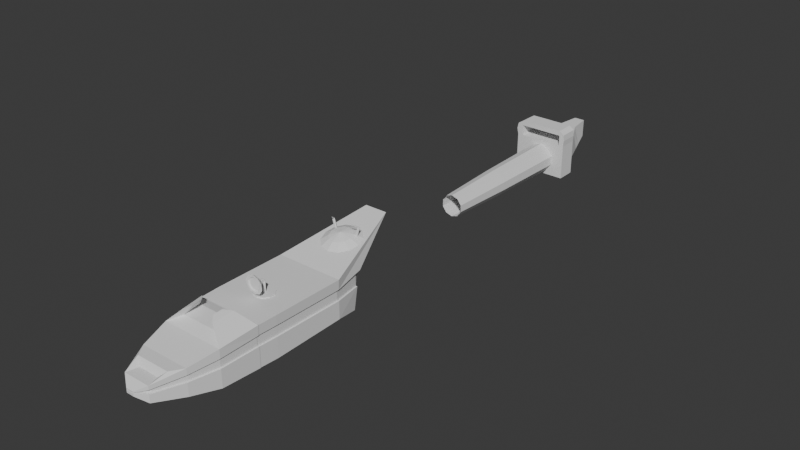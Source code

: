 # Source: Flijght.blend  (saved by Blender 4.2.66; exported with 4.5.12 LTS)
import bpy
from mathutils import Matrix  # noqa: F401  (used for matrix-valued properties, if any)

bpy.ops.wm.read_factory_settings(use_empty=True)
scene = bpy.context.scene
scene.name = 'Scene'

# ---- collections
col_collection = bpy.data.collections.new('Collection'); scene.collection.children.link(col_collection)

# ---- world
world_world = bpy.data.worlds.new('World'); scene.world = world_world
world_world.use_nodes = True; world_world.node_tree.nodes.clear()
_N = world_world.node_tree.nodes; _L = world_world.node_tree.links
n0 = _N.new('ShaderNodeOutputWorld'); n0.name = 'World Output'; n0.location = (300, 300)
n1 = _N.new('ShaderNodeBackground'); n1.name = 'Background'; n1.location = (10, 300)
n1.inputs[0].default_value = (0.05088, 0.05088, 0.05088, 1.0)
_L.new(n1.outputs[0], n0.inputs[0])
n0.is_active_output = True
world_world.color = (0.05088, 0.05088, 0.05088)
world_world.sun_shadow_jitter_overblur = 0.0

# ---- meshes
me_cube_002 = bpy.data.meshes.new('Cube.002')
me_cube_002.from_pydata([(-0.3203, 1.603, -0.2892), (-0.3203, 1.607, -0.08762), (0.04392, 1.603, -0.2892), (0.04392, 1.607, -0.08762), (-1.6, 4.494, -0.9556), (-1.129, 4.996, 0.9412), (1.306, 4.494, -0.9556), (0.825, 4.996, 0.9412), (-1.182, 5.794, 1.009), (1.37, 6.296, -1.0), (-1.72, 6.296, -1.0), (0.8628, 5.794, 1.009), (-0.7756, 1.922, -0.5421), (0.3531, 2.464, 0.1868), (-0.6342, 2.464, 0.1868), (0.4992, 1.922, -0.5421), (-0.952, 2.681, 0.4418), (1.004, 3.208, -0.7488), (-1.322, 3.208, -0.7488), (0.6468, 2.681, 0.4418), (-0.3203, 1.605, -0.1884), (0.04392, 1.605, -0.1884), (1.306, 4.494, -0.12), (-1.6, 4.494, -0.12), (1.37, 6.296, -0.06609), (-1.72, 6.296, -0.06609), (-0.7756, 1.927, -0.1808), (0.4992, 1.927, -0.1808), (1.039, 11.95, 0.4858), (-1.443, 11.98, -0.1652), (1.004, 3.21, -0.1504), (-1.322, 3.21, -0.1504), (-0.3203, 1.606, -0.1373), (0.04392, 1.606, -0.1373), (1.306, 4.494, 0.304), (-1.6, 4.494, 0.304), (1.37, 6.296, 0.4078), (-1.72, 6.296, 0.4078), (-0.7756, 1.929, 0.002559), (0.4992, 1.929, 0.002559), (-1.442, 12.16, 0.508), (1.093, 11.98, -0.1652), (1.004, 3.212, 0.1533), (-1.322, 3.212, 0.1533), (-0.1328, 8.164, 0.09885), (1.004, 3.213, 0.4481), (0.4992, 1.932, 0.1806), (-0.7756, 1.932, 0.1806), (-1.322, 3.213, 0.4481), (0.03554, 1.762, -0.128), (0.03554, 1.761, -0.177), (1.245, 4.53, 0.2948), (1.245, 4.53, -0.1114), (-1.54, 4.53, 0.2948), (-1.54, 4.53, -0.1114), (1.306, 6.257, 0.3943), (1.306, 6.257, -0.05981), (-1.655, 6.257, 0.3943), (-1.655, 6.257, -0.05981), (-0.7498, 2.072, 0.005974), (-0.7498, 2.069, -0.1697), (0.4718, 2.072, 0.005974), (0.4718, 2.069, -0.1697), (1.093, 12.16, 0.508), (1.334, 10.36, 0.06241), (-1.442, 11.8, -1.2), (1.093, 11.8, -1.2), (0.9553, 3.301, 0.1504), (0.9553, 3.3, -0.1406), (-1.273, 3.301, 0.1504), (-1.273, 3.3, -0.1406), (-0.3135, 1.761, -0.177), (-0.3135, 1.762, -0.128), (1.391, 6.296, 0.8678), (1.306, 4.494, 0.7156), (-1.6, 4.494, 0.7156), (-1.72, 6.296, 0.8678), (0.681, 5.806, 1.438), (0.6348, 4.831, 1.356), (-0.937, 4.831, 1.356), (-1.002, 5.806, 1.438), (0.3953, 5.534, 1.514), (0.3749, 5.102, 1.478), (-0.682, 5.102, 1.478), (-0.7106, 5.534, 1.514), (0.1784, 8.164, 0.5272), (-0.1328, 8.164, 0.6283), (0.3707, 8.164, 0.2625), (0.3707, 8.164, -0.06476), (0.1784, 8.164, -0.3295), (-0.1328, 8.164, -0.4306), (-0.444, 8.164, -0.3295), (-0.6363, 8.164, -0.06476), (-0.6363, 8.164, 0.2625), (-0.444, 8.164, 0.5272), (1.363, 6.345, -0.9928), (-1.713, 6.345, -0.9928), (1.363, 6.346, -0.07358), (-1.714, 6.346, -0.07358), (1.363, 6.345, 0.4152), (-1.713, 6.345, 0.4151), (-0.7059, 14.61, 1.921), (1.298, 6.306, 0.3991), (1.298, 6.306, -0.06497), (-1.646, 6.306, 0.3991), (-1.646, 6.306, -0.06502), (0.3737, 14.61, 1.921), (-1.387, 11.95, -0.1534), (-1.387, 11.95, 0.4859), (1.039, 11.95, -0.1533), (1.384, 6.346, 0.8609), (-1.713, 6.346, 0.8608), (1.34, 10.52, -0.06941), (1.325, 7.156, -0.06783), (-1.688, 10.52, 0.4079), (-1.673, 7.155, 0.4048), (1.392, 7.196, -0.0766), (1.407, 10.56, -0.07827), (1.392, 7.196, 0.4212), (1.407, 10.56, 0.4245), (-1.741, 7.196, 0.875), (-1.757, 10.56, 0.8828), (-1.742, 7.196, -1.013), (-1.757, 10.56, -0.913), (-1.757, 10.56, 0.4244), (-1.742, 7.196, 0.4211), (1.412, 7.196, 0.8751), (1.428, 10.56, 0.8829), (1.325, 7.155, 0.4047), (1.34, 10.52, 0.4079), (-1.689, 10.52, -0.06947), (-1.674, 7.156, -0.06788), (1.407, 10.56, -0.913), (1.391, 7.196, -1.013), (-1.758, 10.56, -0.07827), (-1.742, 7.196, -0.07659), (-0.1496, 12.48, 1.379), (-0.4114, 11.99, 1.483), (-0.603, 12.17, 1.528), (-0.6731, 12.43, 1.591), (-0.603, 12.68, 1.654), (-0.4114, 12.87, 1.7), (-0.1496, 12.93, 1.716), (0.1121, 12.87, 1.7), (-0.1496, 12.39, 1.727), (0.3037, 12.68, 1.654), (0.3738, 12.43, 1.591), (0.3037, 12.17, 1.528), (0.1121, 11.99, 1.483), (-0.1496, 11.92, 1.466), (-0.1496, 11.6, 1.162), (-0.603, 11.72, 1.191), (-0.9348, 12.04, 1.271), (-1.056, 12.48, 1.379), (-0.9348, 12.92, 1.488), (-0.603, 13.24, 1.567), (-0.1496, 13.36, 1.596), (0.3037, 13.24, 1.567), (0.6355, 12.92, 1.488), (0.757, 12.48, 1.379), (0.6355, 12.04, 1.271), (0.3037, 11.72, 1.191), (-0.07467, 8.101, 0.9265), (-0.07467, 8.497, 0.8672), (-0.04423, 8.091, 0.9265), (0.1883, 8.411, 0.8672), (-0.02542, 8.066, 0.9265), (0.3509, 8.188, 0.8672), (-0.02542, 8.034, 0.9265), (0.3509, 7.911, 0.8672), (-0.04423, 8.008, 0.9265), (0.1883, 7.688, 0.8672), (-0.07467, 7.998, 0.9265), (-0.07467, 7.602, 0.8672), (-0.1051, 8.008, 0.9265), (-0.3377, 7.688, 0.8672), (-0.1239, 8.034, 0.9265), (-0.5002, 7.911, 0.8672), (-0.1239, 8.066, 0.9265), (-0.5002, 8.188, 0.8672), (-0.1051, 8.091, 0.9265), (-0.3377, 8.411, 0.8672), (-0.07467, 8.497, 0.9265), (0.1883, 8.411, 0.9265), (0.3509, 8.188, 0.9265), (0.3509, 7.911, 0.9265), (0.1883, 7.688, 0.9265), (-0.07467, 7.602, 0.9265), (-0.3377, 7.688, 0.9265), (-0.5002, 7.911, 0.9265), (-0.5002, 8.188, 0.9265), (-0.3377, 8.411, 0.9265), (-0.07467, 7.837, 1.545), (-0.04423, 7.838, 1.535), (-0.02542, 7.84, 1.509), (-0.02542, 7.842, 1.477), (-0.04423, 7.844, 1.451), (-0.07467, 7.845, 1.441), (-0.1051, 7.844, 1.451), (-0.1239, 7.842, 1.477), (-0.1239, 7.84, 1.509), (-0.1051, 7.838, 1.535), (-0.07467, 7.504, 1.797), (0.1175, 7.509, 1.735), (0.2363, 7.521, 1.571), (0.2363, 7.535, 1.37), (0.1175, 7.547, 1.207), (-0.07467, 7.551, 1.145), (-0.2669, 7.547, 1.207), (-0.3857, 7.535, 1.37), (-0.3857, 7.521, 1.571), (-0.2669, 7.509, 1.735), (-0.08672, 7.497, 1.905), (0.1715, 7.503, 1.829), (0.3357, 7.518, 1.616), (0.3431, 7.538, 1.348), (0.191, 7.553, 1.126), (-0.06263, 7.559, 1.036), (-0.3208, 7.553, 1.112), (-0.485, 7.538, 1.325), (-0.4924, 7.518, 1.593), (-0.3403, 7.503, 1.815), (-0.07467, 7.551, 1.735), (0.07922, 7.555, 1.685), (0.1743, 7.564, 1.554), (0.1743, 7.576, 1.393), (0.07922, 7.585, 1.262), (-0.07467, 7.589, 1.213), (-0.2286, 7.585, 1.262), (-0.3237, 7.576, 1.393), (-0.3237, 7.564, 1.554), (-0.2286, 7.555, 1.685), (0.1377, 7.642, 1.186), (0.269, 7.629, 1.366), (0.1377, 7.6, 1.769), (-0.07467, 7.595, 1.838), (-0.4184, 7.613, 1.589), (-0.4184, 7.629, 1.366), (-0.07467, 7.647, 1.117), (0.269, 7.613, 1.589), (-0.2871, 7.6, 1.769), (-0.2871, 7.642, 1.186), (-0.124, 7.981, 1.47), (-0.1055, 7.972, 1.452), (-0.04468, 7.973, 1.45), (-0.02562, 7.984, 1.467), (-0.04384, 8.004, 1.506), (-0.07415, 8.007, 1.514), (-0.1237, 7.992, 1.492), (-0.07519, 7.969, 1.444), (-0.0253, 7.995, 1.488), (-0.1047, 8.003, 1.508), (-0.1169, 8.023, 1.389), (-0.01345, 8.034, 1.395), (-0.07033, 8.089, 1.417), (-0.1386, 8.044, 1.398), (-0.03951, 8.016, 1.388), (-0.03249, 8.079, 1.413), (-0.1359, 8.068, 1.407), (-0.07901, 8.012, 1.386), (-0.01076, 8.057, 1.405), (-0.1098, 8.085, 1.414), (-0.5928, 12.7, 1.177), (-0.5928, 12.37, 2.279), (0.291, 12.37, 2.279), (0.291, 12.7, 1.177), (0.2658, 12.7, 1.177), (0.2503, 12.73, 1.177), (0.2503, 12.75, 1.177), (0.2658, 12.77, 1.177), (0.291, 12.78, 1.177), (0.3161, 12.77, 1.177), (0.3316, 12.75, 1.177), (0.3316, 12.73, 1.177), (0.3161, 12.7, 1.177), (-0.618, 12.7, 1.177), (-0.6335, 12.73, 1.177), (-0.6335, 12.75, 1.177), (-0.618, 12.77, 1.177), (-0.5928, 12.78, 1.177), (-0.5677, 12.77, 1.177), (-0.5522, 12.75, 1.177), (-0.5522, 12.73, 1.177), (-0.5677, 12.7, 1.177), (0.5407, 12.7, 2.016), (0.5014, 12.7, 2.016), (0.477, 12.73, 2.016), (0.477, 12.75, 2.016), (0.5014, 12.77, 2.016), (0.5407, 12.78, 2.016), (0.5801, 12.77, 2.016), (0.6044, 12.75, 2.016), (0.6044, 12.73, 2.016), (0.5801, 12.7, 2.016), (-0.8032, 12.77, 2.001), (-0.9062, 12.75, 2.001), (-0.9062, 12.73, 2.001), (-0.8426, 12.78, 2.001), (-0.8819, 12.7, 2.001), (-0.8819, 12.77, 2.001), (-0.8426, 12.7, 2.001), (-0.7789, 12.75, 2.001), (-0.7789, 12.73, 2.001), (-0.8032, 12.7, 2.001)], [], [(39, 46, 3, 33), (33, 3, 1, 32), (12, 15, 2, 0), (46, 47, 1, 3), (11, 8, 5, 7), (10, 9, 6, 4), (36, 73, 74, 34), (43, 48, 75, 35), (35, 75, 76, 37), (32, 1, 47, 38), (19, 16, 14, 13), (18, 17, 15, 12), (42, 45, 46, 39), (34, 74, 45, 42), (4, 6, 17, 18), (74, 75, 48, 45), (38, 47, 48, 43), (12, 26, 31, 18), (6, 22, 30, 17), (17, 30, 27, 15), (0, 20, 26, 12), (4, 23, 25, 10), (18, 31, 23, 4), (9, 24, 22, 6), (2, 21, 20, 0), (15, 27, 21, 2), (32, 38, 59, 72), (42, 39, 61, 67), (30, 22, 52, 68), (31, 26, 60, 70), (34, 42, 67, 51), (38, 43, 69, 59), (19, 13, 46, 45), (13, 14, 47, 46), (14, 16, 48, 47), (16, 19, 45, 48), (60, 59, 69, 70), (52, 51, 67, 68), (68, 67, 61, 62), (71, 72, 59, 60), (54, 53, 57, 58), (70, 69, 53, 54), (56, 55, 51, 52), (50, 49, 72, 71), (62, 61, 49, 50), (27, 30, 68, 62), (35, 37, 57, 53), (26, 20, 71, 60), (25, 23, 54, 58), (43, 35, 53, 69), (36, 34, 51, 55), (23, 31, 70, 54), (33, 32, 72, 49), (22, 24, 56, 52), (39, 33, 49, 61), (20, 21, 50, 71), (134, 29, 65, 123), (21, 27, 62, 50), (5, 8, 84, 83), (7, 5, 75, 74), (73, 11, 81, 77), (8, 11, 73, 76), (81, 82, 78, 77), (83, 84, 80, 79), (11, 7, 82, 81), (8, 76, 80, 84), (7, 74, 78, 82), (74, 73, 77, 78), (75, 5, 83, 79), (76, 75, 79, 80), (44, 85, 86), (44, 87, 85), (44, 88, 87), (44, 89, 88), (44, 90, 89), (44, 91, 90), (44, 92, 91), (44, 93, 92), (44, 94, 93), (44, 86, 94), (132, 66, 41, 117), (121, 101, 40, 124), (117, 41, 109, 112), (127, 106, 101, 121), (124, 40, 108, 114), (114, 108, 107, 130), (119, 63, 106, 127), (129, 28, 63, 119), (123, 65, 66, 132), (112, 109, 28, 129), (105, 131, 135, 98), (131, 130, 134, 135), (103, 113, 128, 102), (113, 112, 129, 128), (96, 122, 133, 95), (122, 123, 132, 133), (102, 128, 118, 99), (128, 129, 119, 118), (99, 118, 126, 110), (118, 119, 127, 126), (104, 115, 131, 105), (115, 114, 130, 131), (100, 125, 115, 104), (125, 124, 114, 115), (110, 126, 120, 111), (126, 127, 121, 120), (97, 116, 113, 103), (116, 117, 112, 113), (111, 120, 125, 100), (120, 121, 124, 125), (95, 133, 116, 97), (133, 132, 117, 116), (98, 135, 122, 96), (135, 134, 123, 122), (97, 103, 56, 24), (103, 102, 55, 56), (102, 99, 36, 55), (99, 110, 73, 36), (110, 111, 76, 73), (111, 100, 37, 76), (100, 104, 57, 37), (104, 105, 58, 57), (105, 98, 25, 58), (98, 96, 10, 25), (96, 95, 9, 10), (95, 97, 24, 9), (130, 107, 29, 134), (40, 101, 106, 63, 28, 109, 41, 66, 65, 29, 107, 108), (149, 137, 151, 150), (144, 137, 149), (137, 138, 152, 151), (144, 138, 137), (138, 139, 153, 152), (144, 139, 138), (144, 140, 139), (139, 140, 154, 153), (144, 141, 140), (140, 141, 155, 154), (144, 142, 141), (141, 142, 156, 155), (144, 143, 142), (142, 143, 157, 156), (144, 145, 143), (143, 145, 158, 157), (145, 146, 159, 158), (144, 146, 145), (146, 147, 160, 159), (144, 147, 146), (147, 148, 161, 160), (144, 148, 147), (148, 149, 150, 161), (144, 149, 148), (136, 151, 150), (136, 152, 151), (136, 153, 152), (136, 154, 153), (136, 155, 154), (136, 156, 155), (136, 157, 156), (136, 158, 157), (136, 159, 158), (136, 160, 159), (136, 161, 160), (136, 150, 161), (182, 183, 165, 163), (183, 184, 167, 165), (184, 185, 169, 167), (185, 186, 171, 169), (186, 187, 173, 171), (187, 188, 175, 173), (188, 189, 177, 175), (189, 177, 179, 190), (165, 167, 169, 171, 173, 175, 177, 179, 181, 163), (190, 191, 181, 179), (191, 182, 163, 181), (243, 198, 199, 242), (164, 183, 182, 162), (166, 184, 183, 164), (168, 185, 184, 166), (170, 186, 185, 168), (172, 187, 186, 170), (174, 188, 187, 172), (176, 189, 188, 174), (178, 190, 189, 176), (180, 191, 190, 178), (162, 182, 191, 180), (233, 215, 216, 232), (245, 195, 196, 244), (247, 192, 193, 246), (242, 199, 200, 248), (244, 196, 197, 249), (246, 193, 194, 250), (248, 200, 201, 251), (249, 197, 198, 243), (250, 194, 195, 245), (251, 201, 192, 247), (209, 229, 230, 210), (235, 212, 213, 234), (237, 219, 220, 236), (232, 216, 217, 238), (234, 213, 214, 239), (236, 220, 221, 240), (238, 217, 218, 241), (239, 214, 215, 233), (240, 221, 212, 235), (241, 218, 219, 237), (203, 213, 212, 202), (204, 214, 213, 203), (205, 215, 214, 204), (206, 216, 215, 205), (207, 217, 216, 206), (208, 218, 217, 207), (209, 219, 218, 208), (210, 220, 219, 209), (211, 221, 220, 210), (202, 212, 221, 211), (222, 231, 230, 229, 228, 227, 226, 225, 224, 223), (206, 226, 227, 207), (203, 223, 224, 204), (210, 230, 231, 211), (207, 227, 228, 208), (204, 224, 225, 205), (211, 231, 222, 202), (208, 228, 229, 209), (205, 225, 226, 206), (202, 222, 223, 203), (198, 241, 237, 199), (201, 240, 235, 192), (194, 239, 233, 195), (197, 238, 241, 198), (200, 236, 240, 201), (193, 234, 239, 194), (196, 232, 238, 197), (199, 237, 236, 200), (192, 235, 234, 193), (195, 233, 232, 196), (261, 251, 247, 254), (260, 250, 245, 253), (259, 249, 243, 252), (258, 248, 251, 261), (257, 246, 250, 260), (256, 244, 249, 259), (255, 242, 248, 258), (254, 247, 246, 257), (253, 245, 244, 256), (252, 243, 242, 255), (174, 252, 255, 176), (168, 253, 256, 170), (162, 254, 257, 164), (176, 255, 258, 178), (170, 256, 259, 172), (164, 257, 260, 166), (178, 258, 261, 180), (172, 259, 252, 174), (166, 260, 253, 168), (180, 261, 254, 162), (264, 289, 288), (275, 276, 277, 278, 279, 280, 281, 282, 283, 262), (284, 285, 266, 265), (264, 288, 287), (301, 302, 282, 281), (285, 286, 267, 266), (264, 291, 290), (294, 301, 281, 280), (286, 287, 268, 267), (264, 292, 291), (297, 294, 280, 279), (287, 288, 269, 268), (264, 293, 292), (299, 297, 279, 278), (288, 289, 270, 269), (264, 284, 293), (295, 299, 278, 277), (289, 290, 271, 270), (296, 295, 277, 276), (290, 291, 272, 271), (303, 300, 262, 283), (298, 296, 276, 275), (291, 292, 273, 272), (266, 267, 268, 269, 270, 271, 272, 273, 274, 265), (300, 298, 275, 262), (292, 293, 274, 273), (264, 290, 289), (302, 303, 283, 282), (293, 284, 265, 274), (264, 287, 286), (264, 286, 285), (264, 285, 284), (263, 303, 302), (263, 298, 300), (263, 296, 298), (263, 300, 303), (263, 295, 296), (263, 299, 295), (263, 297, 299), (263, 294, 297), (263, 301, 294), (263, 302, 301)])
_uv = me_cube_002.uv_layers.new(name='UVMap')
_uv.uv.foreach_set('vector', [0.02619, 0.9634, 0.03205, 0.967, 0.01318, 0.9784, 0.01161, 0.9774, 0.926, 0.6041, 0.926, 0.6065, 0.9086, 0.6065, 0.9086, 0.6041, 0.8198, 0.01946, 0.7589, 0.01946, 0.7806, 2.217e-08, 0.798, 1.842e-07, 0.6728, 0.02114, 0.6096, 0.02076, 0.6323, 3.743e-09, 0.6503, 0.0001083, 0.6884, 0.2131, 0.5906, 0.2131, 0.5931, 0.1748, 0.6866, 0.1748, 0.8649, 0.2301, 0.7172, 0.2301, 0.7203, 0.144, 0.8592, 0.144, 0.1454, 0.8185, 0.1613, 0.8292, 0.1127, 0.8872, 0.09835, 0.8774, 0.06949, 0.07875, 0.08269, 0.07189, 0.1253, 0.1237, 0.1066, 0.1336, 0.1066, 0.1336, 0.1253, 0.1237, 0.1761, 0.2002, 0.1556, 0.2108, 0.01511, 0.0009791, 0.01713, 4.48e-08, 0.03847, 0.01625, 0.03092, 0.01982, 0.6773, 0.06057, 0.6029, 0.06066, 0.6191, 0.04596, 0.6624, 0.04518, 0.8459, 0.08171, 0.7347, 0.08171, 0.7589, 0.01946, 0.8198, 0.01946, 0.063, 0.9186, 0.07321, 0.9255, 0.03205, 0.967, 0.02619, 0.9634, 0.09835, 0.8774, 0.1127, 0.8872, 0.07321, 0.9255, 0.063, 0.9186, 0.8592, 0.144, 0.7203, 0.144, 0.7347, 0.08171, 0.8459, 0.08171, 0.7096, 0.1484, 0.5706, 0.1484, 0.5839, 0.08583, 0.6951, 0.08583, 0.03092, 0.01982, 0.03847, 0.01625, 0.08269, 0.07189, 0.06949, 0.07875, 0.0005197, 0.03687, 0.01524, 0.02871, 0.05125, 0.08903, 0.02468, 0.1034, 0.05213, 0.845, 0.08074, 0.8649, 0.04915, 0.9087, 0.02853, 0.8946, 0.02853, 0.8946, 0.04915, 0.9087, 0.01411, 0.9547, 0.002837, 0.9467, 9.557e-08, 0.009857, 0.004191, 0.007821, 0.01524, 0.02871, 0.0005197, 0.03687, 0.04673, 0.1664, 0.08398, 0.1461, 0.1298, 0.2254, 0.08892, 0.2494, 0.02468, 0.1034, 0.05125, 0.08903, 0.08398, 0.1461, 0.04673, 0.1664, 0.09413, 0.7807, 0.1257, 0.8043, 0.08074, 0.8649, 0.05213, 0.845, 0.926, 0.582, 0.926, 0.5868, 0.9086, 0.5868, 0.9086, 0.582, 0.002837, 0.9467, 0.01411, 0.9547, 0.003247, 0.9708, -1.792e-08, 0.9687, 0.01511, 0.0009791, 0.03092, 0.01982, 0.03004, 0.02678, 0.01319, 0.00783, 0.063, 0.9186, 0.02619, 0.9634, 0.02617, 0.9576, 0.0626, 0.9145, 0.04915, 0.9087, 0.08074, 0.8649, 0.0835, 0.8656, 0.05321, 0.9081, 0.05125, 0.08903, 0.01524, 0.02871, 0.02192, 0.03088, 0.05608, 0.0903, 0.09835, 0.8774, 0.063, 0.9186, 0.0626, 0.9145, 0.097, 0.8749, 0.03092, 0.01982, 0.06949, 0.07875, 0.06846, 0.08363, 0.03004, 0.02678, 0.6773, 0.06057, 0.6624, 0.04518, 0.6728, 0.02114, 0.6951, 0.08583, 0.6624, 0.04518, 0.6191, 0.04596, 0.6096, 0.02076, 0.6728, 0.02114, 0.6191, 0.04596, 0.6029, 0.06066, 0.5839, 0.08583, 0.6096, 0.02076, 0.6029, 0.06066, 0.6773, 0.06057, 0.6951, 0.08583, 0.5839, 0.08583, 0.02192, 0.03088, 0.03004, 0.02678, 0.06846, 0.08363, 0.05608, 0.0903, 0.0835, 0.8656, 0.097, 0.8749, 0.0626, 0.9145, 0.05321, 0.9081, 0.05321, 0.9081, 0.0626, 0.9145, 0.02617, 0.9576, 0.0198, 0.9535, 0.01136, 0.008656, 0.01319, 0.00783, 0.03004, 0.02678, 0.02192, 0.03088, 0.08735, 0.1457, 0.1047, 0.1364, 0.1518, 0.211, 0.1317, 0.2222, 0.05608, 0.0903, 0.06846, 0.08363, 0.1047, 0.1364, 0.08735, 0.1457, 0.127, 0.8071, 0.1424, 0.818, 0.097, 0.8749, 0.0835, 0.8656, 0.9256, 0.5943, 0.9256, 0.5967, 0.9089, 0.5967, 0.9089, 0.5943, 0.0198, 0.9535, 0.02617, 0.9576, 0.0106, 0.9716, 0.00919, 0.9708, 0.01411, 0.9547, 0.04915, 0.9087, 0.05321, 0.9081, 0.0198, 0.9535, 0.1066, 0.1336, 0.1556, 0.2108, 0.1518, 0.211, 0.1047, 0.1364, 0.01524, 0.02871, 0.004191, 0.007821, 0.01136, 0.008656, 0.02192, 0.03088, 0.1298, 0.2254, 0.08398, 0.1461, 0.08735, 0.1457, 0.1317, 0.2222, 0.06949, 0.07875, 0.1066, 0.1336, 0.1047, 0.1364, 0.06846, 0.08363, 0.1454, 0.8185, 0.09835, 0.8774, 0.097, 0.8749, 0.1424, 0.818, 0.08398, 0.1461, 0.05125, 0.08903, 0.05608, 0.0903, 0.08735, 0.1457, 0.926, 0.6041, 0.9086, 0.6041, 0.9089, 0.5967, 0.9256, 0.5967, 0.08074, 0.8649, 0.1257, 0.8043, 0.127, 0.8071, 0.0835, 0.8656, 0.02619, 0.9634, 0.01161, 0.9774, 0.0106, 0.9716, 0.02617, 0.9576, 0.9086, 0.5868, 0.926, 0.5868, 0.9256, 0.5943, 0.9089, 0.5943, 0.2382, 0.4127, 0.2645, 0.4774, 0.2235, 0.5043, 0.1979, 0.438, 0.003247, 0.9708, 0.01411, 0.9547, 0.0198, 0.9535, 0.00919, 0.9708, 0.5313, 0.8499, 0.5316, 0.8883, 0.4982, 0.8768, 0.4981, 0.856, 0.6866, 0.1748, 0.5931, 0.1748, 0.5706, 0.1484, 0.7096, 0.1484, 0.8914, 0.09427, 0.9126, 0.06585, 0.946, 0.0547, 0.9345, 0.07008, 0.5906, 0.2131, 0.6884, 0.2131, 0.7137, 0.2381, 0.5648, 0.2381, 0.8914, 0.413, 0.8914, 0.3923, 0.9053, 0.3794, 0.9053, 0.4262, 0.9492, 0.3048, 0.9492, 0.3255, 0.9353, 0.339, 0.9353, 0.2922, 0.9126, 0.06585, 0.9129, 0.02751, 0.9461, 0.03397, 0.946, 0.0547, 0.5316, 0.8883, 0.5528, 0.9172, 0.5097, 0.8924, 0.4982, 0.8768, 0.9129, 0.02751, 0.8914, -8.823e-09, 0.9345, 0.01909, 0.9461, 0.03397, 0.9492, 0.3623, 0.9492, 0.4489, 0.9053, 0.4262, 0.9053, 0.3794, 0.5528, 0.8228, 0.5313, 0.8499, 0.4981, 0.856, 0.5097, 0.8413, 0.8914, 0.3623, 0.8914, 0.2757, 0.9353, 0.2922, 0.9353, 0.339, 0.9155, 0.4742, 0.9006, 0.4947, 0.8914, 0.482, 0.9155, 0.4742, 0.9155, 0.4995, 0.9006, 0.4947, 0.9155, 0.4742, 0.9303, 0.4947, 0.9155, 0.4995, 0.9155, 0.4742, 0.9395, 0.482, 0.9303, 0.4947, 0.9155, 0.4742, 0.9395, 0.4664, 0.9395, 0.482, 0.9155, 0.4742, 0.9303, 0.4537, 0.9395, 0.4664, 0.9155, 0.4742, 0.9155, 0.4489, 0.9303, 0.4537, 0.9155, 0.4742, 0.9006, 0.4537, 0.9155, 0.4489, 0.9155, 0.4742, 0.8914, 0.4664, 0.9006, 0.4537, 0.9155, 0.4742, 0.8914, 0.482, 0.8914, 0.4664, 0.2014, 0.6355, 0.2266, 0.5853, 0.2574, 0.6071, 0.2322, 0.659, 0.2839, 0.3865, 0.4518, 0.5286, 0.3175, 0.4723, 0.2631, 0.3989, 0.2322, 0.659, 0.2574, 0.6071, 0.2608, 0.6067, 0.2337, 0.6615, 0.7155, 0.4423, 0.665, 0.6421, 0.6133, 0.6421, 0.5631, 0.4423, 0.2631, 0.3989, 0.3175, 0.4723, 0.3059, 0.4675, 0.2592, 0.3994, 0.2592, 0.3994, 0.3059, 0.4675, 0.2686, 0.4782, 0.2404, 0.4099, 0.2517, 0.6727, 0.3055, 0.6148, 0.4501, 0.5809, 0.2676, 0.6853, 0.2485, 0.6719, 0.2958, 0.6174, 0.3055, 0.6148, 0.2517, 0.6727, 0.8667, 0.4342, 0.8516, 0.495, 0.7305, 0.495, 0.7155, 0.4342, 0.2337, 0.6615, 0.2608, 0.6067, 0.2958, 0.6174, 0.2485, 0.6719, 0.133, 0.2244, 0.1538, 0.2621, 0.1519, 0.2655, 0.131, 0.2276, 0.1538, 0.2621, 0.2404, 0.4099, 0.2382, 0.4127, 0.1519, 0.2655, 0.1283, 0.8054, 0.1488, 0.7761, 0.1648, 0.7878, 0.1436, 0.8164, 0.1488, 0.7761, 0.2337, 0.6615, 0.2485, 0.6719, 0.1648, 0.7878, 0.8646, 0.2325, 0.8659, 0.2732, 0.7162, 0.2732, 0.7176, 0.2325, 0.8659, 0.2732, 0.8667, 0.4342, 0.7155, 0.4342, 0.7162, 0.2732, 0.1436, 0.8164, 0.1648, 0.7878, 0.1681, 0.788, 0.1467, 0.8168, 0.1648, 0.7878, 0.2485, 0.6719, 0.2517, 0.6727, 0.1681, 0.788, 0.1467, 0.8168, 0.1681, 0.788, 0.1837, 0.7993, 0.1622, 0.8273, 0.1681, 0.788, 0.2517, 0.6727, 0.2676, 0.6853, 0.1837, 0.7993, 0.153, 0.2131, 0.1746, 0.2503, 0.1538, 0.2621, 0.133, 0.2244, 0.1746, 0.2503, 0.2592, 0.3994, 0.2404, 0.4099, 0.1538, 0.2621, 0.1569, 0.213, 0.1786, 0.2504, 0.1746, 0.2503, 0.153, 0.2131, 0.1786, 0.2504, 0.2631, 0.3989, 0.2592, 0.3994, 0.1746, 0.2503, 0.7133, 0.2405, 0.7147, 0.2811, 0.5638, 0.2811, 0.5652, 0.2405, 0.7147, 0.2811, 0.7155, 0.4423, 0.5631, 0.4423, 0.5638, 0.2811, 0.1269, 0.8025, 0.1476, 0.7732, 0.1488, 0.7761, 0.1283, 0.8054, 0.1476, 0.7732, 0.2322, 0.659, 0.2337, 0.6615, 0.1488, 0.7761, 0.1769, 0.2025, 0.1987, 0.2389, 0.1786, 0.2504, 0.1569, 0.213, 0.1987, 0.2389, 0.2839, 0.3865, 0.2631, 0.3989, 0.1786, 0.2504, 0.09556, 0.7793, 0.1156, 0.7501, 0.1476, 0.7732, 0.1269, 0.8025, 0.1156, 0.7501, 0.2014, 0.6355, 0.2322, 0.659, 0.1476, 0.7732, 0.131, 0.2276, 0.1519, 0.2655, 0.1105, 0.2889, 0.09044, 0.2513, 0.1519, 0.2655, 0.2382, 0.4127, 0.1979, 0.438, 0.1105, 0.2889, 0.1269, 0.8025, 0.1283, 0.8054, 0.127, 0.8071, 0.1257, 0.8043, 0.1283, 0.8054, 0.1436, 0.8164, 0.1424, 0.818, 0.127, 0.8071, 0.1436, 0.8164, 0.1467, 0.8168, 0.1454, 0.8185, 0.1424, 0.818, 0.1467, 0.8168, 0.1622, 0.8273, 0.1613, 0.8292, 0.1454, 0.8185, 0.7133, 0.2405, 0.5652, 0.2405, 0.5648, 0.2381, 0.7137, 0.2381, 0.1769, 0.2025, 0.1569, 0.213, 0.1556, 0.2108, 0.1761, 0.2002, 0.1569, 0.213, 0.153, 0.2131, 0.1518, 0.211, 0.1556, 0.2108, 0.153, 0.2131, 0.133, 0.2244, 0.1317, 0.2222, 0.1518, 0.211, 0.133, 0.2244, 0.131, 0.2276, 0.1298, 0.2254, 0.1317, 0.2222, 0.131, 0.2276, 0.09044, 0.2513, 0.08892, 0.2494, 0.1298, 0.2254, 0.8646, 0.2325, 0.7176, 0.2325, 0.7172, 0.2301, 0.8649, 0.2301, 0.09556, 0.7793, 0.1269, 0.8025, 0.1257, 0.8043, 0.09413, 0.7807, 0.2404, 0.4099, 0.2686, 0.4782, 0.2645, 0.4774, 0.2382, 0.4127, 0.3175, 0.4723, 0.4518, 0.5286, 0.4501, 0.5809, 0.3055, 0.6148, 0.2958, 0.6174, 0.2608, 0.6067, 0.2574, 0.6071, 0.2266, 0.5853, 0.2235, 0.5043, 0.2645, 0.4774, 0.2686, 0.4782, 0.3059, 0.4675, 0.6189, 0.9474, 0.6125, 0.9553, 0.6227, 0.9683, 0.6337, 0.9546, 0.7676, 0.9186, 0.7817, 0.9327, 0.7869, 0.9238, 0.6125, 0.9553, 0.6034, 0.9595, 0.6068, 0.9757, 0.6227, 0.9683, 0.7676, 0.9186, 0.7728, 0.9379, 0.7817, 0.9327, 0.6034, 0.9595, 0.5932, 0.9594, 0.5893, 0.9754, 0.6068, 0.9757, 0.7676, 0.9186, 0.7625, 0.9379, 0.7728, 0.9379, 0.7676, 0.9186, 0.7535, 0.9327, 0.7625, 0.9379, 0.5932, 0.9594, 0.5842, 0.9548, 0.5736, 0.9674, 0.5893, 0.9754, 0.7676, 0.9186, 0.7484, 0.9238, 0.7535, 0.9327, 0.5842, 0.9548, 0.5781, 0.9467, 0.5631, 0.9534, 0.5736, 0.9674, 0.7676, 0.9186, 0.7484, 0.9135, 0.7484, 0.9238, 0.5781, 0.9284, 0.5842, 0.9203, 0.5736, 0.9076, 0.5631, 0.9216, 0.7676, 0.9186, 0.7535, 0.9045, 0.7484, 0.9135, 0.5842, 0.9203, 0.5932, 0.9157, 0.5893, 0.8997, 0.5736, 0.9076, 0.7676, 0.9186, 0.7625, 0.8994, 0.7535, 0.9045, 0.5932, 0.9157, 0.6034, 0.9155, 0.6068, 0.8994, 0.5893, 0.8997, 0.6034, 0.9155, 0.6125, 0.9198, 0.6227, 0.9068, 0.6068, 0.8994, 0.7676, 0.9186, 0.7728, 0.8994, 0.7625, 0.8994, 0.6125, 0.9198, 0.6189, 0.9277, 0.6337, 0.9204, 0.6227, 0.9068, 0.7676, 0.9186, 0.7817, 0.9045, 0.7728, 0.8994, 0.6189, 0.9277, 0.6212, 0.9375, 0.6377, 0.9375, 0.6337, 0.9204, 0.7676, 0.9186, 0.7869, 0.9135, 0.7817, 0.9045, 0.6212, 0.9375, 0.6189, 0.9474, 0.6337, 0.9546, 0.6377, 0.9375, 0.7676, 0.9186, 0.7869, 0.9238, 0.7869, 0.9135, 0.6704, 0.9321, 0.6792, 0.9648, 0.6616, 0.9648, 0.6704, 0.9321, 0.6944, 0.9561, 0.6792, 0.9648, 0.6704, 0.9321, 0.7031, 0.9409, 0.6944, 0.9561, 0.6704, 0.9321, 0.7031, 0.9233, 0.7031, 0.9409, 0.6704, 0.9321, 0.6944, 0.9082, 0.7031, 0.9233, 0.6704, 0.9321, 0.6792, 0.8994, 0.6944, 0.9082, 0.6704, 0.9321, 0.6616, 0.8994, 0.6792, 0.8994, 0.6704, 0.9321, 0.6464, 0.9082, 0.6616, 0.8994, 0.6704, 0.9321, 0.6377, 0.9233, 0.6464, 0.9082, 0.6704, 0.9321, 0.6377, 0.9409, 0.6377, 0.9233, 0.6704, 0.9321, 0.6464, 0.9561, 0.6377, 0.9409, 0.6704, 0.9321, 0.6616, 0.9648, 0.6464, 0.9561, 0.7155, 0.5832, 0.7155, 0.5979, 0.763, 0.5979, 0.763, 0.5832, 0.7155, 0.5979, 0.7155, 0.6126, 0.763, 0.6126, 0.763, 0.5979, 0.7155, 0.6126, 0.7155, 0.6273, 0.763, 0.6273, 0.763, 0.6126, 0.7155, 0.6273, 0.7155, 0.642, 0.763, 0.642, 0.763, 0.6273, 0.7155, 0.495, 0.7155, 0.5097, 0.763, 0.5097, 0.763, 0.495, 0.7155, 0.5097, 0.7155, 0.5244, 0.763, 0.5244, 0.763, 0.5097, 0.7155, 0.5244, 0.7155, 0.5391, 0.763, 0.5391, 0.763, 0.5244, 0.7155, 0.5391, 0.763, 0.5391, 0.763, 0.5538, 0.7155, 0.5538, 0.9452, 0.547, 0.9538, 0.5351, 0.9538, 0.5204, 0.9452, 0.5085, 0.9312, 0.5039, 0.9172, 0.5085, 0.9086, 0.5204, 0.9086, 0.5351, 0.9172, 0.547, 0.9312, 0.5515, 0.7155, 0.5538, 0.7155, 0.5685, 0.763, 0.5685, 0.763, 0.5538, 0.7155, 0.5685, 0.7155, 0.5832, 0.763, 0.5832, 0.763, 0.5685, 0.8861, 0.06839, 0.8914, 0.06893, 0.8914, 0.04985, 0.8847, 0.05538, 0.7274, 0.921, 0.7397, 0.9039, 0.7258, 0.8994, 0.7258, 0.9204, 0.7284, 0.9223, 0.7484, 0.9158, 0.7397, 0.9039, 0.7274, 0.921, 0.7284, 0.924, 0.7484, 0.9305, 0.7484, 0.9158, 0.7284, 0.9223, 0.7274, 0.9254, 0.7397, 0.9424, 0.7484, 0.9305, 0.7284, 0.924, 0.7258, 0.9259, 0.7258, 0.947, 0.7397, 0.9424, 0.7274, 0.9254, 0.7241, 0.9254, 0.7118, 0.9424, 0.7258, 0.947, 0.7258, 0.9259, 0.7231, 0.924, 0.7031, 0.9305, 0.7118, 0.9424, 0.7241, 0.9254, 0.7231, 0.9223, 0.7031, 0.9158, 0.7031, 0.9305, 0.7231, 0.924, 0.7241, 0.921, 0.7118, 0.9039, 0.7031, 0.9158, 0.7231, 0.9223, 0.7258, 0.9204, 0.7258, 0.8994, 0.7118, 0.9039, 0.7241, 0.921, 0.5038, 0.4342, 0.497, 0.4485, 0.497, 0.6287, 0.5041, 0.5807, 0.8746, 0.05705, 0.8683, 0.0489, 0.8667, 0.06796, 0.8729, 0.06941, 0.8802, 0.02369, 0.8806, 2.292e-08, 0.8773, 0.006778, 0.8785, 0.02888, 0.8847, 0.05538, 0.8914, 0.04985, 0.8893, 0.02564, 0.8833, 0.03972, 0.8877, 0.07152, 0.8873, 0.07491, 0.8903, 0.07407, 0.8875, 0.07314, 0.8785, 0.02888, 0.8773, 0.006778, 0.8712, 0.02523, 0.8766, 0.0415, 0.8833, 0.03972, 0.8893, 0.02564, 0.8837, 0.006832, 0.8817, 0.02774, 0.8875, 0.07314, 0.8903, 0.07407, 0.8914, 0.06893, 0.8861, 0.06839, 0.8766, 0.0415, 0.8712, 0.02523, 0.8683, 0.0489, 0.8746, 0.05705, 0.8817, 0.02774, 0.8837, 0.006832, 0.8806, 2.292e-08, 0.8802, 0.02369, 0.4571, 0.4299, 0.461, 0.4115, 0.4613, 0.2836, 0.4574, 0.2699, 0.5319, 0.05524, 0.5331, 2.666e-08, 0.5173, 0.06192, 0.5202, 0.1107, 0.5563, 0.4332, 0.5631, 0.4657, 0.5585, 0.2507, 0.5522, 0.2546, 0.5317, 0.5771, 0.5305, 0.6249, 0.5487, 0.6969, 0.546, 0.6315, 0.5202, 0.1107, 0.5173, 0.06192, 0.5049, 0.2319, 0.5102, 0.2543, 0.5522, 0.2546, 0.5585, 0.2507, 0.5476, 0.07372, 0.5432, 0.1109, 0.546, 0.6315, 0.5487, 0.6969, 0.5604, 0.6348, 0.5545, 0.5763, 0.5102, 0.2543, 0.5049, 0.2319, 0.497, 0.4485, 0.5038, 0.4342, 0.5432, 0.1109, 0.5476, 0.07372, 0.5331, 2.666e-08, 0.5319, 0.05524, 0.5545, 0.5763, 0.5604, 0.6348, 0.5631, 0.4657, 0.5563, 0.4332, 0.4855, 0.1391, 0.4884, 0.06202, 0.4746, 0.0, 0.4751, 0.08838, 0.4917, 0.27, 0.497, 0.2342, 0.4884, 0.06202, 0.4855, 0.1391, 0.4912, 0.43, 0.4968, 0.4475, 0.497, 0.2342, 0.4917, 0.27, 0.4844, 0.5606, 0.488, 0.626, 0.4968, 0.4475, 0.4912, 0.43, 0.4737, 0.6112, 0.4742, 0.6994, 0.488, 0.626, 0.4844, 0.5606, 0.4633, 0.5606, 0.4604, 0.6375, 0.4742, 0.6994, 0.4737, 0.6112, 0.4571, 0.4299, 0.4518, 0.4657, 0.4604, 0.6375, 0.4633, 0.5606, 0.4574, 0.2699, 0.4518, 0.2524, 0.4518, 0.4657, 0.4571, 0.4299, 0.4643, 0.1391, 0.4607, 0.07355, 0.4518, 0.2524, 0.4574, 0.2699, 0.4751, 0.08838, 0.4746, 0.0, 0.4607, 0.07355, 0.4643, 0.1391, 0.4749, 0.1389, 0.4667, 0.179, 0.4613, 0.2836, 0.461, 0.4115, 0.4659, 0.516, 0.4739, 0.5559, 0.482, 0.516, 0.4874, 0.4116, 0.4877, 0.2836, 0.4829, 0.179, 0.4844, 0.5606, 0.482, 0.516, 0.4739, 0.5559, 0.4737, 0.6112, 0.4855, 0.1391, 0.4829, 0.179, 0.4877, 0.2836, 0.4917, 0.27, 0.4574, 0.2699, 0.4613, 0.2836, 0.4667, 0.179, 0.4643, 0.1391, 0.4737, 0.6112, 0.4739, 0.5559, 0.4659, 0.516, 0.4633, 0.5606, 0.4917, 0.27, 0.4877, 0.2836, 0.4874, 0.4116, 0.4912, 0.43, 0.4643, 0.1391, 0.4667, 0.179, 0.4749, 0.1389, 0.4751, 0.08838, 0.4633, 0.5606, 0.4659, 0.516, 0.461, 0.4115, 0.4571, 0.4299, 0.4912, 0.43, 0.4874, 0.4116, 0.482, 0.516, 0.4844, 0.5606, 0.4751, 0.08838, 0.4749, 0.1389, 0.4829, 0.179, 0.4855, 0.1391, 0.5342, 0.3657, 0.5545, 0.5763, 0.5563, 0.4332, 0.5345, 0.345, 0.5326, 0.2984, 0.5432, 0.1109, 0.5319, 0.05524, 0.531, 0.2905, 0.5278, 0.3193, 0.5102, 0.2543, 0.5038, 0.4342, 0.5269, 0.3451, 0.5329, 0.3736, 0.546, 0.6315, 0.5545, 0.5763, 0.5342, 0.3657, 0.5339, 0.3192, 0.5522, 0.2546, 0.5432, 0.1109, 0.5326, 0.2984, 0.5293, 0.2984, 0.5202, 0.1107, 0.5102, 0.2543, 0.5278, 0.3193, 0.5309, 0.3659, 0.5317, 0.5771, 0.546, 0.6315, 0.5329, 0.3736, 0.5345, 0.345, 0.5563, 0.4332, 0.5522, 0.2546, 0.5339, 0.3192, 0.531, 0.2905, 0.5319, 0.05524, 0.5202, 0.1107, 0.5293, 0.2984, 0.5269, 0.3451, 0.5038, 0.4342, 0.5041, 0.5807, 0.5269, 0.366, 0.881, 0.09519, 0.8817, 0.02774, 0.8802, 0.02369, 0.879, 0.09353, 0.8752, 0.1028, 0.8766, 0.0415, 0.8746, 0.05705, 0.8738, 0.1103, 0.8879, 0.1169, 0.8875, 0.07314, 0.8861, 0.06839, 0.8858, 0.1142, 0.8827, 0.1007, 0.8833, 0.03972, 0.8817, 0.02774, 0.881, 0.09519, 0.8769, 0.0964, 0.8785, 0.02888, 0.8766, 0.0415, 0.8752, 0.1028, 0.89, 0.115, 0.8877, 0.07152, 0.8875, 0.07314, 0.8879, 0.1169, 0.8841, 0.108, 0.8847, 0.05538, 0.8833, 0.03972, 0.8827, 0.1007, 0.879, 0.09353, 0.8802, 0.02369, 0.8785, 0.02888, 0.8769, 0.0964, 0.8738, 0.1103, 0.8746, 0.05705, 0.8729, 0.06941, 0.8721, 0.116, 0.8858, 0.1142, 0.8861, 0.06839, 0.8847, 0.05538, 0.8841, 0.108, 0.8879, 0.4998, 0.8858, 0.1142, 0.8841, 0.108, 0.8861, 0.4998, 0.8755, 0.5, 0.8738, 0.1103, 0.8721, 0.116, 0.8737, 0.5001, 0.8808, 0.4999, 0.879, 0.09353, 0.8769, 0.0964, 0.879, 0.4999, 0.8861, 0.4998, 0.8841, 0.108, 0.8827, 0.1007, 0.8843, 0.4998, 0.8914, 0.4998, 0.89, 0.115, 0.8879, 0.1169, 0.8896, 0.4998, 0.879, 0.4999, 0.8769, 0.0964, 0.8752, 0.1028, 0.8772, 0.5, 0.8843, 0.4998, 0.8827, 0.1007, 0.881, 0.09519, 0.8825, 0.4998, 0.8896, 0.4998, 0.8879, 0.1169, 0.8858, 0.1142, 0.8879, 0.4998, 0.8772, 0.5, 0.8752, 0.1028, 0.8738, 0.1103, 0.8755, 0.5, 0.8825, 0.4998, 0.881, 0.09519, 0.879, 0.09353, 0.8808, 0.4999, 0.497, 0.6969, 0.497, 0.6969, 0.497, 0.6969, 0.497, 0.6969, 0.497, 0.6969, 0.497, 0.6969, 0.497, 0.6969, 0.497, 0.6969, 0.497, 0.6969, 0.497, 0.6969, 0.497, 0.6969, 0.497, 0.6969, 0.497, 0.6969, 0.497, 0.6969, 0.497, 0.6969, 0.497, 0.6969, 0.497, 0.6969, 0.497, 0.6969, 0.497, 0.6969, 0.497, 0.6969, 0.497, 0.6969, 0.497, 0.6969, 0.497, 0.6969, 0.497, 0.6969, 0.497, 0.6969, 0.497, 0.6969, 0.497, 0.6969, 0.497, 0.6969, 0.497, 0.6969, 0.497, 0.6969, 0.497, 0.6969, 0.497, 0.6969, 0.497, 0.6969, 0.497, 0.6969, 0.497, 0.6969, 0.497, 0.6969, 0.497, 0.6969, 0.497, 0.6969, 0.497, 0.6969, 0.497, 0.6969, 0.497, 0.6969, 0.497, 0.6969, 0.497, 0.6969, 0.497, 0.6969, 0.497, 0.6969, 0.497, 0.6969, 0.497, 0.6969, 0.497, 0.6969, 0.497, 0.6969, 0.497, 0.6969, 0.497, 0.6969, 0.497, 0.6969, 0.497, 0.6969, 0.497, 0.6969, 0.497, 0.6969, 0.497, 0.6969, 0.497, 0.6969, 0.497, 0.6969, 0.497, 0.6969, 0.497, 0.6969, 0.497, 0.6969, 0.497, 0.6969, 0.497, 0.6969, 0.497, 0.6969, 0.497, 0.6969, 0.497, 0.6969, 0.497, 0.6969, 0.497, 0.6969, 0.497, 0.6969, 0.497, 0.6969, 0.497, 0.6969, 0.497, 0.6969, 0.497, 0.6969, 0.497, 0.6969, 0.497, 0.6969, 0.497, 0.6969, 0.497, 0.6969, 0.497, 0.6969, 0.497, 0.6969, 0.497, 0.6969, 0.497, 0.6969, 0.497, 0.6969, 0.497, 0.6969, 0.497, 0.6969, 0.497, 0.6969, 0.497, 0.6969, 0.497, 0.6969, 0.497, 0.6969, 0.497, 0.6969, 0.497, 0.6969, 0.497, 0.6969, 0.497, 0.6969, 0.497, 0.6969, 0.497, 0.6969, 0.497, 0.6969, 0.497, 0.6969, 0.497, 0.6969, 0.497, 0.6969, 0.497, 0.6969, 0.497, 0.6969, 0.497, 0.6969, 0.497, 0.6969, 0.497, 0.6969, 0.497, 0.6969, 0.497, 0.6969, 0.497, 0.6969, 0.497, 0.6969, 0.497, 0.6969, 0.497, 0.6969, 0.497, 0.6969, 0.497, 0.6969, 0.497, 0.6969, 0.497, 0.6969, 0.497, 0.6969, 0.497, 0.6969, 0.497, 0.6969, 0.497, 0.6969, 0.497, 0.6969, 0.497, 0.6969, 0.497, 0.6969, 0.497, 0.6969, 0.497, 0.6969, 0.497, 0.6969, 0.497, 0.6969, 0.497, 0.6969, 0.497, 0.6969, 0.497, 0.6969, 0.497, 0.6969, 0.497, 0.6969, 0.497, 0.6969, 0.497, 0.6969, 0.497, 0.6969, 0.497, 0.6969, 0.497, 0.6969, 0.497, 0.6969, 0.497, 0.6969, 0.497, 0.6969, 0.497, 0.6969, 0.497, 0.6969, 0.497, 0.6969, 0.497, 0.6969, 0.497, 0.6969, 0.497, 0.6969, 0.497, 0.6969, 0.497, 0.6969, 0.497, 0.6969, 0.497, 0.6969, 0.497, 0.6969, 0.497, 0.6969, 0.497, 0.6969, 0.497, 0.6969, 0.497, 0.6969, 0.497, 0.6969, 0.497, 0.6969, 0.497, 0.6969, 0.497, 0.6969, 0.497, 0.6969, 0.497, 0.6969, 0.497, 0.6969, 0.497, 0.6969])
me_cube_002.update()
me_plane = bpy.data.meshes.new('Plane')
me_plane.from_pydata([(-0.1961, 2.167, 0.0), (0.1961, 2.167, 0.0), (-0.3072, 1.387, 0.0), (0.3072, 1.387, 0.0), (-0.5525, 0.9325, 0.0), (-0.9868, 0.1966, 0.0), (-0.9979, -0.4715, 0.0), (0.9979, -0.4715, 0.0), (0.9868, 0.1966, 0.0), (0.5525, 0.9325, 0.0), (-0.9868, 0.1966, -1.223), (-0.9979, -0.4715, -1.223), (0.9979, -0.4715, -1.223), (0.9868, 0.1966, -1.223), (0.9868, 0.1966, -0.6114), (0.9979, -0.4715, -0.6114), (-0.9979, -0.4715, -0.6114), (-0.9868, 0.1966, -0.6114), (-0.5118, 1.376, -0.6114), (0.2016, 2.147, -0.6114), (-0.2016, 2.147, -0.6114), (-0.691, 0.9315, -0.6114), (0.5177, 1.362, -0.6114), (0.692, 0.9288, -0.6114), (-0.1565, 2.167, 0.0), (-0.2451, 1.387, 0.0), (-0.7964, -0.4715, 0.0), (-0.7875, 0.1966, 0.0), (-0.4409, 0.9325, 0.0), (0.1503, 2.167, 0.0), (0.2426, 1.387, 0.0), (0.8168, -0.4715, 0.0), (0.8076, 0.1966, 0.0), (0.4465, 0.9325, 0.0), (-0.9868, 0.1966, 0.424), (-0.9979, -0.4715, 0.424), (0.9979, -0.4715, 0.424), (0.9868, 0.1966, 0.424), (-0.7964, -0.4715, 0.5482), (-0.7875, 0.1966, 0.5482), (0.8168, -0.4715, 0.5482), (0.8076, 0.1966, 0.5482), (-0.7964, -0.4715, 0.3731), (-1.048, -0.4715, 0.212), (-1.037, 0.1966, 0.212), (-0.7875, 0.1966, 0.3737), (0.8076, 0.1966, 0.3737), (1.006, 0.1966, 0.212), (1.017, -0.4715, 0.212), (0.8168, -0.4715, 0.3731), (-0.4397, -3.332, -0.4961), (-0.4397, -3.332, -0.7845), (-0.2607, -3.332, -1.018), (0.02899, -3.332, -1.107), (0.3187, -3.332, -1.018), (0.4977, -3.332, -0.7845), (0.4977, -3.332, -0.4961), (0.3187, -3.332, -0.2628), (0.02899, -3.332, -0.1736), (0.2648, -5.668, -0.3329), (0.02899, -5.668, -0.2604), (0.4106, -5.668, -0.5229), (0.4106, -5.668, -0.7577), (0.2648, -5.668, -0.9477), (0.02899, -5.668, -1.02), (-0.2069, -5.668, -0.9477), (-0.3526, -5.668, -0.7577), (-0.3526, -5.668, -0.5229), (-0.2069, -5.668, -0.3329), (-0.2607, -3.332, -0.2628), (0.02899, 0.3607, -0.1112), (-0.2995, 0.3607, -0.2122), (-0.5025, 0.3607, -0.4768), (-0.5025, 0.3607, -0.8038), (-0.2995, 0.3607, -1.068), (0.02899, 0.3607, -1.169), (0.3575, 0.3607, -1.068), (0.5605, 0.3607, -0.8038), (0.5605, 0.3607, -0.4768), (0.3575, 0.3607, -0.2122), (0.02899, 0.3607, -0.3226), (-0.1682, 0.3607, -0.3832), (-0.2902, 0.3607, -0.5421), (-0.2902, 0.3607, -0.7385), (-0.1682, 0.3607, -0.8973), (0.02899, 0.3607, -0.958), (0.2262, 0.3607, -0.8973), (0.3481, 0.3607, -0.7385), (0.3481, 0.3607, -0.5421), (0.2262, 0.3607, -0.3832), (0.02899, -0.3987, -0.5132), (-0.04989, -0.3987, -0.5375), (-0.09864, -0.3987, -0.601), (-0.09864, -0.3987, -0.6796), (-0.04989, -0.3987, -0.7431), (0.02899, -0.3987, -0.7674), (0.1079, -0.3987, -0.7431), (0.1566, -0.3987, -0.6796), (0.1566, -0.3987, -0.601), (0.1079, -0.3987, -0.5375)], [], [(30, 3, 1, 29), (33, 9, 3, 30), (12, 7, 31), (43, 42, 38, 35), (32, 8, 9, 33), (14, 15, 12, 13), (16, 17, 10, 11), (13, 12, 11, 10), (8, 7, 15, 14), (6, 5, 17, 16), (18, 2, 0, 20), (3, 22, 19, 1), (21, 4, 2, 18), (17, 5, 4, 21), (9, 23, 22, 3), (8, 14, 23, 9), (5, 27, 28, 4), (47, 46, 41, 37), (12, 26, 11), (4, 28, 25, 2), (2, 25, 24, 0), (27, 32, 33, 28), (26, 31, 32, 27), (11, 26, 6), (28, 33, 30, 25), (25, 30, 29, 24), (40, 36, 37, 41), (35, 38, 39, 34), (48, 47, 37, 36), (44, 43, 35, 34), (45, 39, 41, 46), (42, 45, 46, 49), (45, 44, 34, 39), (49, 48, 36, 40), (27, 5, 44, 45), (26, 27, 45, 42), (5, 6, 43, 44), (6, 26, 42, 43), (31, 7, 48, 49), (32, 31, 49, 46), (7, 8, 47, 48), (8, 32, 46, 47), (39, 38, 40, 41), (38, 42, 49, 40), (12, 31, 26), (58, 60, 59, 57), (57, 59, 61, 56), (56, 61, 62, 55), (55, 62, 63, 54), (54, 63, 64, 53), (53, 64, 65, 52), (52, 65, 66, 51), (51, 66, 67, 50), (78, 56, 55, 77), (50, 67, 68, 69), (69, 68, 60, 58), (77, 55, 54, 76), (76, 54, 53, 75), (75, 53, 52, 74), (74, 52, 51, 73), (73, 51, 50, 72), (72, 50, 69, 71), (71, 69, 58, 70), (79, 57, 56, 78), (70, 58, 57, 79), (75, 74, 84, 85), (78, 77, 87, 88), (71, 70, 80, 81), (74, 73, 83, 84), (77, 76, 86, 87), (79, 78, 88, 89), (73, 72, 82, 83), (76, 75, 85, 86), (70, 79, 89, 80), (72, 71, 81, 82), (87, 86, 96, 97), (89, 88, 98, 99), (83, 82, 92, 93), (86, 85, 95, 96), (80, 89, 99, 90), (82, 81, 91, 92), (85, 84, 94, 95), (88, 87, 97, 98), (81, 80, 90, 91), (84, 83, 93, 94), (98, 97, 96, 95, 94, 93, 92, 91, 90, 99)])
_uv = me_plane.uv_layers.new(name='UVMap')
_uv.uv.foreach_set('vector', [0.8748, 0.5884, 0.8777, 0.5884, 0.8727, 0.6239, 0.8706, 0.6239, 0.884, 0.5678, 0.8889, 0.5678, 0.8777, 0.5884, 0.8748, 0.5884, 0.8914, 0.09427, 0.947, 0.09427, 0.947, 0.1025, 0.4671, 0.8283, 0.4598, 0.8397, 0.4518, 0.8397, 0.4575, 0.8306, 0.9004, 0.5343, 0.9086, 0.5343, 0.8889, 0.5678, 0.884, 0.5678, 0.7911, 0.5256, 0.7908, 0.4952, 0.8186, 0.495, 0.8189, 0.5253, 0.7885, 0.9722, 0.8189, 0.9722, 0.8189, 1.0, 0.7885, 1.0, 0.8914, 0.1855, 0.9218, 0.185, 0.9218, 0.2757, 0.8914, 0.2752, 0.7633, 0.5258, 0.763, 0.4955, 0.7908, 0.4952, 0.7911, 0.5256, 0.7885, 0.9444, 0.8189, 0.9444, 0.8189, 0.9722, 0.7885, 0.9722, 0.8767, 0.9725, 0.8812, 0.9436, 0.917, 0.9456, 0.9145, 0.9733, 0.763, 0.5881, 0.7919, 0.5827, 0.7931, 0.6211, 0.7654, 0.6239, 0.8549, 0.9722, 0.8577, 0.9439, 0.8812, 0.9436, 0.8767, 0.9725, 0.8189, 0.9722, 0.8189, 0.9444, 0.8577, 0.9439, 0.8549, 0.9722, 0.7631, 0.5647, 0.7914, 0.5614, 0.7919, 0.5827, 0.763, 0.5881, 0.7633, 0.5258, 0.7911, 0.5256, 0.7914, 0.5614, 0.7631, 0.5647, 0.8189, 0.5343, 0.8279, 0.5343, 0.8437, 0.5678, 0.8386, 0.5678, 0.4828, 0.9216, 0.4901, 0.9126, 0.4981, 0.9126, 0.4924, 0.9208, 0.8914, 0.09427, 0.947, 0.1758, 0.8914, 0.185, 0.8386, 0.5678, 0.8437, 0.5678, 0.8526, 0.5884, 0.8498, 0.5884, 0.8498, 0.5884, 0.8526, 0.5884, 0.8566, 0.6239, 0.8548, 0.6239, 0.8279, 0.5343, 0.9004, 0.5343, 0.884, 0.5678, 0.8437, 0.5678, 0.8275, 0.5039, 0.9009, 0.5039, 0.9004, 0.5343, 0.8279, 0.5343, 0.8914, 0.185, 0.947, 0.1758, 0.947, 0.185, 0.8437, 0.5678, 0.884, 0.5678, 0.8748, 0.5884, 0.8526, 0.5884, 0.8526, 0.5884, 0.8748, 0.5884, 0.8706, 0.6239, 0.8566, 0.6239, 0.9086, 0.5516, 0.9186, 0.5515, 0.9185, 0.5819, 0.9086, 0.582, 0.7885, 0.9246, 0.7887, 0.9139, 0.8191, 0.914, 0.8189, 0.9246, 0.9282, 0.5515, 0.9282, 0.5819, 0.9185, 0.5819, 0.9186, 0.5515, 0.8189, 0.9345, 0.7885, 0.9345, 0.7885, 0.9246, 0.8189, 0.9246, 0.4901, 0.8401, 0.4981, 0.8401, 0.4981, 0.9126, 0.4901, 0.9126, 0.4598, 0.8397, 0.4901, 0.8401, 0.4901, 0.9126, 0.4598, 0.9131, 0.4901, 0.8401, 0.4828, 0.8288, 0.4924, 0.8311, 0.4981, 0.8401, 0.4598, 0.9131, 0.4671, 0.9221, 0.4575, 0.9213, 0.4518, 0.9131, 0.4731, 0.8401, 0.4731, 0.8311, 0.4828, 0.8288, 0.4901, 0.8401, 0.46, 0.8228, 0.4903, 0.8232, 0.4901, 0.8401, 0.4598, 0.8397, 0.8189, 0.9444, 0.7885, 0.9444, 0.7885, 0.9345, 0.8189, 0.9345, 0.4767, 0.8306, 0.4767, 0.8397, 0.4598, 0.8397, 0.4671, 0.8283, 0.4767, 0.9131, 0.4767, 0.9213, 0.4671, 0.9221, 0.4598, 0.9131, 0.4904, 0.9296, 0.46, 0.93, 0.4598, 0.9131, 0.4901, 0.9126, 0.9379, 0.5516, 0.9379, 0.5819, 0.9282, 0.5819, 0.9282, 0.5515, 0.4731, 0.9208, 0.4731, 0.9126, 0.4901, 0.9126, 0.4828, 0.9216, 0.8191, 0.914, 0.7887, 0.9139, 0.7899, 0.8406, 0.8202, 0.8415, 0.4518, 0.8397, 0.4598, 0.8397, 0.4598, 0.9131, 0.4518, 0.9131, 0.8914, 0.09427, 0.947, 0.1025, 0.947, 0.1758, 0.9543, 0.7413, 0.7931, 0.7413, 0.7929, 0.7251, 0.9541, 0.7214, 0.9541, 0.7214, 0.7929, 0.7251, 0.7924, 0.7089, 0.9534, 0.7016, 0.9534, 0.7016, 0.7924, 0.7089, 0.7915, 0.6928, 0.9523, 0.6817, 0.9523, 0.6817, 0.7915, 0.6928, 0.7902, 0.6766, 0.9507, 0.6619, 0.9507, 0.6619, 0.7902, 0.6766, 0.7885, 0.6605, 0.9486, 0.6421, 0.9486, 0.8406, 0.7885, 0.8221, 0.7902, 0.806, 0.9507, 0.8208, 0.9507, 0.8208, 0.7902, 0.806, 0.7915, 0.7899, 0.9523, 0.8009, 0.9523, 0.8009, 0.7915, 0.7899, 0.7924, 0.7737, 0.9534, 0.7811, 0.7209, 0.8989, 0.7156, 0.6443, 0.7354, 0.6437, 0.7434, 0.8983, 0.9534, 0.7811, 0.7924, 0.7737, 0.7929, 0.7575, 0.9541, 0.7612, 0.9541, 0.7612, 0.7929, 0.7575, 0.7931, 0.7413, 0.9543, 0.7413, 0.7434, 0.8983, 0.7354, 0.6437, 0.7553, 0.643, 0.766, 0.8975, 0.766, 0.8975, 0.7553, 0.643, 0.7752, 0.6421, 0.7885, 0.8964, 0.5631, 0.8964, 0.5764, 0.6421, 0.5962, 0.643, 0.5856, 0.8975, 0.5856, 0.8975, 0.5962, 0.643, 0.6161, 0.6437, 0.6081, 0.8983, 0.6081, 0.8983, 0.6161, 0.6437, 0.636, 0.6443, 0.6307, 0.8989, 0.6307, 0.8989, 0.636, 0.6443, 0.6559, 0.6446, 0.6532, 0.8993, 0.6532, 0.8993, 0.6559, 0.6446, 0.6758, 0.6447, 0.6758, 0.8994, 0.6983, 0.8993, 0.6957, 0.6446, 0.7156, 0.6443, 0.7209, 0.8989, 0.6758, 0.8994, 0.6758, 0.6447, 0.6957, 0.6446, 0.6983, 0.8993, 0.4518, 0.7025, 0.4704, 0.6994, 0.4703, 0.7132, 0.4569, 0.7136, 0.5451, 0.7719, 0.5457, 0.7903, 0.5319, 0.7882, 0.5306, 0.7733, 0.5194, 0.7225, 0.5315, 0.7367, 0.5197, 0.7445, 0.5089, 0.7334, 0.4704, 0.6994, 0.4889, 0.7028, 0.4846, 0.7155, 0.4703, 0.7132, 0.5457, 0.7903, 0.5415, 0.8079, 0.5298, 0.8023, 0.5319, 0.7882, 0.5399, 0.7534, 0.5451, 0.7719, 0.5306, 0.7733, 0.5257, 0.7588, 0.4889, 0.7028, 0.5047, 0.7107, 0.4975, 0.7231, 0.4846, 0.7155, 0.5415, 0.8079, 0.5317, 0.8228, 0.5242, 0.8142, 0.5298, 0.8023, 0.5315, 0.7367, 0.5399, 0.7534, 0.5257, 0.7588, 0.5197, 0.7445, 0.5047, 0.7107, 0.5194, 0.7225, 0.5089, 0.7334, 0.4975, 0.7231, 0.5319, 0.7882, 0.5298, 0.8023, 0.4767, 0.7949, 0.477, 0.79, 0.5257, 0.7588, 0.5306, 0.7733, 0.4764, 0.785, 0.4749, 0.7802, 0.4846, 0.7155, 0.4975, 0.7231, 0.4657, 0.7686, 0.4614, 0.7661, 0.5298, 0.8023, 0.5242, 0.8142, 0.4756, 0.7998, 0.4767, 0.7949, 0.5197, 0.7445, 0.5257, 0.7588, 0.4749, 0.7802, 0.4726, 0.7758, 0.4975, 0.7231, 0.5089, 0.7334, 0.4694, 0.7719, 0.4657, 0.7686, 0.4569, 0.7136, 0.4703, 0.7132, 0.4568, 0.7645, 0.4518, 0.7636, 0.5306, 0.7733, 0.5319, 0.7882, 0.477, 0.79, 0.4764, 0.785, 0.5089, 0.7334, 0.5197, 0.7445, 0.4726, 0.7758, 0.4694, 0.7719, 0.4703, 0.7132, 0.4846, 0.7155, 0.4614, 0.7661, 0.4568, 0.7645, 0.5464, 0.7083, 0.5464, 0.7029, 0.5496, 0.6985, 0.5547, 0.6969, 0.5599, 0.6985, 0.5631, 0.7029, 0.5631, 0.7083, 0.5599, 0.7127, 0.5547, 0.7144, 0.5496, 0.7127])
me_plane.update()

# ---- objects
ob_cube_001 = bpy.data.objects.new('Cube.001', me_cube_002)
ob_plane = bpy.data.objects.new('Plane', me_plane)

# ---- transforms, parenting, visibility, modifiers, constraints
ob_cube_001.location = (0.0, -1.777, 0.03691)
ob_cube_001.scale = (0.2147, 0.2147, 0.2147)
ob_plane.location = (-0.03672, 4.172, 0.2497)
ob_plane.scale = (0.2832, 0.2991, 0.2991)

# ---- collection membership
col_collection.objects.link(ob_cube_001)
col_collection.objects.link(ob_plane)

# ---- scene / render settings (as saved in the file)
scene.frame_start = 1; scene.frame_end = 250; scene.frame_set(231)
scene.render.engine = 'BLENDER_EEVEE_NEXT'
bpy.context.view_layer.update()

# ---- added for rendering (the .blend has no active camera and no usable light): camera, sun
cam_auto = bpy.data.cameras.new('AutoCamera')
cam_auto.lens = 50.0
cam_auto.sensor_width = 36.0
cam_auto.clip_end = 1000.0
ob_auto_camera = bpy.data.objects.new('AutoCamera', cam_auto)
scene.collection.objects.link(ob_auto_camera)
ob_auto_camera.location = (5.82573, -5.33919, 4.84161)
ob_auto_camera.rotation_euler = (1.09748, -7.21219e-08, 0.694738)
scene.camera = ob_auto_camera
light_auto_sun = bpy.data.lights.new('AutoSun', 'SUN')
light_auto_sun.energy = 3.0
light_auto_sun.angle = 0.0523599
ob_auto_sun = bpy.data.objects.new('AutoSun', light_auto_sun)
scene.collection.objects.link(ob_auto_sun)
ob_auto_sun.rotation_euler = (0.872665, 0.174533, 0.523599)
bpy.context.view_layer.update()
